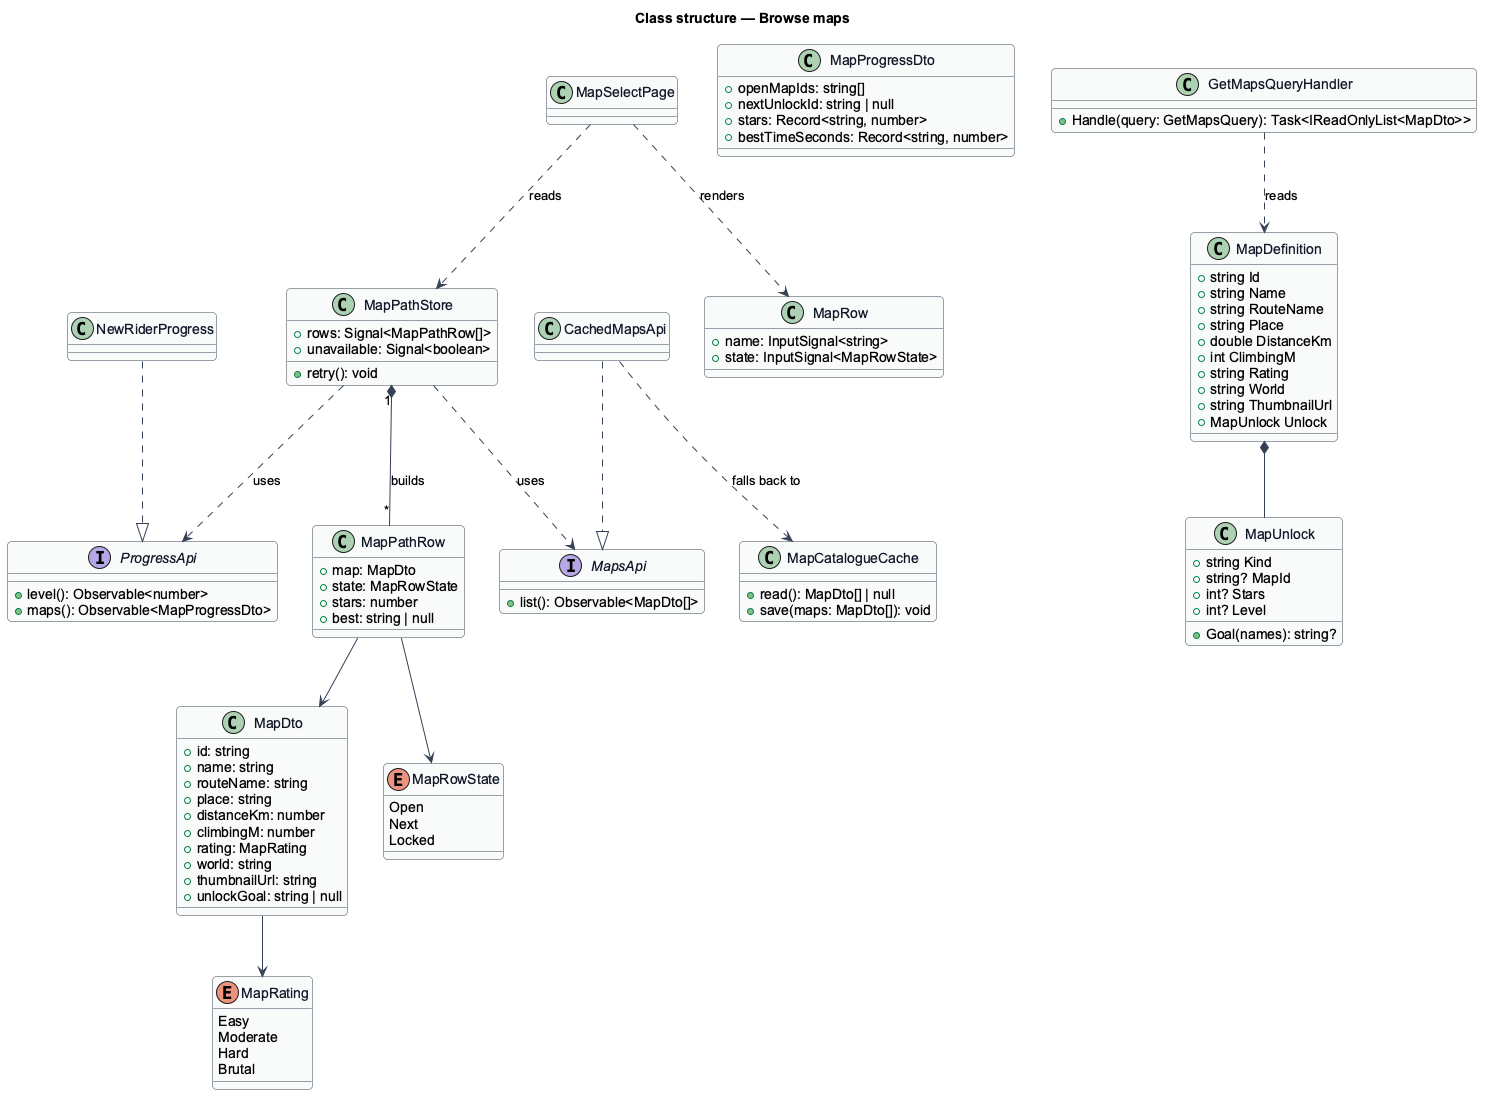

The diagram above was rendered by PlantUML. Its source (embedded in the PNG):
@startuml
' --- shared skin header ---
skinparam backgroundColor #FFFFFF
skinparam shadowing false
skinparam roundcorner 8
skinparam defaultFontName Arial
skinparam ArrowColor #344054
skinparam class {
  BorderColor #344054
  FontColor #101828
  BackgroundColor #F9FAFB
}
' --------------------------
title Class structure — Browse maps
enum MapRating {
  Easy
  Moderate
  Hard
  Brutal
}
enum MapRowState {
  Open
  Next
  Locked
}
class MapDto {
  +id: string
  +name: string
  +routeName: string
  +place: string
  +distanceKm: number
  +climbingM: number
  +rating: MapRating
  +world: string
  +thumbnailUrl: string
  +unlockGoal: string | null
}
class MapProgressDto {
  +openMapIds: string[]
  +nextUnlockId: string | null
  +stars: Record<string, number>
  +bestTimeSeconds: Record<string, number>
}
class MapPathRow {
  +map: MapDto
  +state: MapRowState
  +stars: number
  +best: string | null
}
class MapPathStore {
  +rows: Signal<MapPathRow[]>
  +unavailable: Signal<boolean>
  +retry(): void
}
interface MapsApi {
  +list(): Observable<MapDto[]>
}
interface ProgressApi {
  +level(): Observable<number>
  +maps(): Observable<MapProgressDto>
}
class CachedMapsApi
class MapCatalogueCache {
  +read(): MapDto[] | null
  +save(maps: MapDto[]): void
}
class NewRiderProgress
class MapSelectPage
class MapRow {
  +name: InputSignal<string>
  +state: InputSignal<MapRowState>
}
class MapDefinition {
  +string Id
  +string Name
  +string RouteName
  +string Place
  +double DistanceKm
  +int ClimbingM
  +string Rating
  +string World
  +string ThumbnailUrl
  +MapUnlock Unlock
}
class MapUnlock {
  +string Kind
  +string? MapId
  +int? Stars
  +int? Level
  +Goal(names): string?
}
class GetMapsQueryHandler {
  +Handle(query: GetMapsQuery): Task<IReadOnlyList<MapDto>>
}
MapSelectPage ..> MapPathStore : reads
MapSelectPage ..> MapRow : renders
MapPathStore ..> MapsApi : uses
MapPathStore ..> ProgressApi : uses
CachedMapsApi ..|> MapsApi
CachedMapsApi ..> MapCatalogueCache : falls back to
NewRiderProgress ..|> ProgressApi
MapPathStore "1" *-- "*" MapPathRow : builds
MapPathRow --> MapDto
MapPathRow --> MapRowState
MapDto --> MapRating
GetMapsQueryHandler ..> MapDefinition : reads
MapDefinition *-- MapUnlock
@enduml